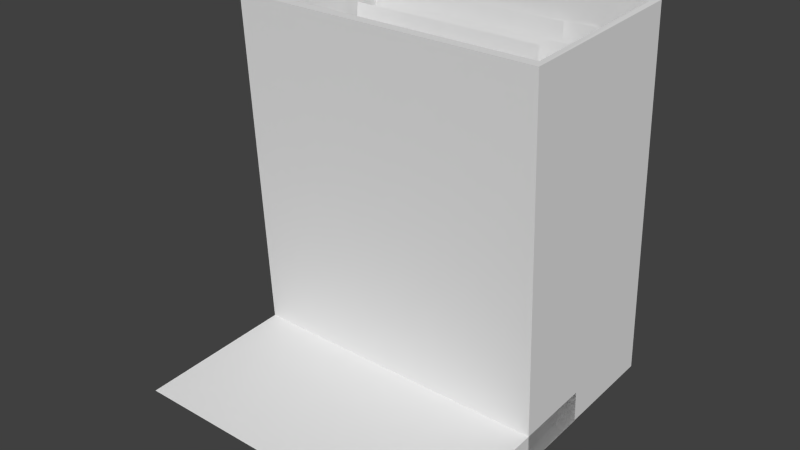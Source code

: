 # Source: mailbox.blend  (saved by Blender 2.71.0; exported with 4.5.12 LTS)
import bpy
from mathutils import Matrix  # noqa: F401  (used for matrix-valued properties, if any)

bpy.ops.wm.read_factory_settings(use_empty=True)
scene = bpy.context.scene
scene.name = 'Scene'

# ---- collections
col_collection_1 = bpy.data.collections.new('Collection 1'); scene.collection.children.link(col_collection_1)

# ---- materials (node trees are filled in below, after node groups)
mat_material = bpy.data.materials.new('Material')
mat_material.alpha_threshold = 0.0
mat_material.use_transparent_shadow = False
mat_material.roughness = 0.5
mat_material.line_color = (0.0, 0.0, 0.0, 1.0)

# ---- material node trees

# ---- world
world_world = bpy.data.worlds.new('World'); scene.world = world_world
world_world.color = (0.05088, 0.05088, 0.05088)
world_world.use_sun_shadow = False
world_world.sun_shadow_jitter_overblur = 0.0
world_world.cycles.sampling_method = 'MANUAL'
world_world.cycles.sample_map_resolution = 256

# ---- meshes
me_cube_001 = bpy.data.meshes.new('Cube.001')
me_cube_001.from_pydata([(1.0, -0.002042, -0.003497), (1.0, -1.738, -0.09851), (-1.0, -1.738, -0.09851), (-1.0, -0.002041, -0.003497), (1.0, -0.01905, 0.3073), (1.0, -1.755, 0.2123), (-1.0, -1.755, 0.2123), (-1.0, -0.01905, 0.3073), (1.0, -1.986, -0.1121), (-1.0, -1.986, -0.1121), (1.0, -2.255, 0.1849), (-1.0, -2.255, 0.1849), (-0.5113, 0.08121, 0.01359), (-0.8221, 0.08121, 0.01359), (0.5113, 0.08121, 0.01359), (0.8221, 0.08121, 0.01359), (0.5113, 0.07954, -0.003297), (0.8221, 0.07954, -0.003297), (0.5113, 0.07462, -0.01954), (0.8221, 0.07462, -0.01954), (0.5113, 0.06662, -0.0345), (0.8221, 0.06662, -0.0345), (0.5113, 0.05585, -0.04762), (0.8221, 0.05585, -0.04762), (0.5113, 0.04273, -0.05839), (0.8221, 0.04273, -0.05839), (0.5113, 0.02777, -0.06639), (0.8221, 0.02777, -0.06639), (0.5113, 0.01153, -0.07131), (0.8221, 0.01153, -0.07131), (0.5113, -0.005361, -0.07298), (0.8221, -0.005361, -0.07298), (0.5113, -0.02225, -0.07131), (0.8221, -0.02225, -0.07131), (0.5113, -0.03849, -0.06639), (0.8221, -0.03849, -0.06639), (0.5113, -0.05346, -0.05839), (0.8221, -0.05346, -0.05839), (0.5113, -0.06657, -0.04762), (0.8221, -0.06657, -0.04762), (0.5113, -0.07734, -0.0345), (0.8221, -0.07734, -0.0345), (0.5113, -0.08534, -0.01954), (0.8221, -0.08534, -0.01954), (0.5113, -0.09027, -0.003297), (0.8221, -0.09027, -0.003297), (0.5113, -0.09193, 0.01359), (0.8221, -0.09193, 0.01359), (0.5113, -0.09027, 0.03048), (0.8221, -0.09027, 0.03048), (0.5113, -0.08534, 0.04672), (0.8221, -0.08534, 0.04672), (0.5113, -0.07734, 0.06169), (0.8221, -0.07734, 0.06169), (0.5113, -0.06657, 0.0748), (0.8221, -0.06657, 0.0748), (0.5113, -0.05346, 0.08557), (0.8221, -0.05346, 0.08557), (0.5113, -0.03849, 0.09357), (0.8221, -0.03849, 0.09357), (0.5113, -0.02225, 0.0985), (0.8221, -0.02225, 0.0985), (0.5113, -0.005361, 0.1002), (0.8221, -0.005361, 0.1002), (0.5113, 0.01153, 0.0985), (0.8221, 0.01153, 0.0985), (0.5113, 0.02777, 0.09357), (0.8221, 0.02777, 0.09357), (0.5113, 0.04273, 0.08557), (0.8221, 0.04273, 0.08557), (0.5113, 0.05585, 0.0748), (0.8221, 0.05585, 0.0748), (0.5113, 0.06662, 0.06169), (0.8221, 0.06662, 0.06169), (0.5113, 0.07462, 0.04672), (0.8221, 0.07462, 0.04672), (0.5113, 0.07954, 0.03048), (0.8221, 0.07954, 0.03048), (-0.8221, 0.07954, -0.003297), (-0.5113, 0.07954, -0.003297), (-0.8221, 0.07462, -0.01954), (-0.5113, 0.07462, -0.01954), (-0.8221, 0.06662, -0.0345), (-0.5113, 0.06662, -0.0345), (-0.8221, 0.05585, -0.04762), (-0.5113, 0.05585, -0.04762), (-0.8221, 0.04273, -0.05839), (-0.5113, 0.04273, -0.05839), (-0.8221, 0.02777, -0.06639), (-0.5113, 0.02777, -0.06639), (-0.8221, 0.01153, -0.07131), (-0.5113, 0.01153, -0.07131), (-0.8221, -0.005361, -0.07298), (-0.5113, -0.005361, -0.07298), (-0.8221, -0.02225, -0.07131), (-0.5113, -0.02225, -0.07131), (-0.8221, -0.03849, -0.06639), (-0.5113, -0.03849, -0.06639), (-0.8221, -0.05346, -0.05839), (-0.5113, -0.05346, -0.05839), (-0.8221, -0.06657, -0.04762), (-0.5113, -0.06657, -0.04762), (-0.8221, -0.07734, -0.0345), (-0.5113, -0.07734, -0.0345), (-0.8221, -0.08534, -0.01954), (-0.5113, -0.08534, -0.01954), (-0.8221, -0.09027, -0.003297), (-0.5113, -0.09027, -0.003297), (-0.8221, -0.09193, 0.01359), (-0.5113, -0.09193, 0.01359), (-0.8221, -0.09027, 0.03048), (-0.5113, -0.09027, 0.03048), (-0.8221, -0.08534, 0.04672), (-0.5113, -0.08534, 0.04672), (-0.8221, -0.07734, 0.06169), (-0.5113, -0.07734, 0.06169), (-0.8221, -0.06657, 0.0748), (-0.5113, -0.06657, 0.0748), (-0.8221, -0.05346, 0.08557), (-0.5113, -0.05346, 0.08557), (-0.8221, -0.03849, 0.09357), (-0.5113, -0.03849, 0.09357), (-0.8221, -0.02225, 0.0985), (-0.5113, -0.02225, 0.0985), (-0.8221, -0.005361, 0.1002), (-0.5113, -0.005361, 0.1002), (-0.8221, 0.01153, 0.0985), (-0.5113, 0.01153, 0.0985), (-0.8221, 0.02777, 0.09357), (-0.5113, 0.02777, 0.09357), (-0.8221, 0.04273, 0.08557), (-0.5113, 0.04273, 0.08557), (-0.8221, 0.05585, 0.0748), (-0.5113, 0.05585, 0.0748), (-0.8221, 0.06662, 0.06169), (-0.5113, 0.06662, 0.06169), (-0.8221, 0.07462, 0.04672), (-0.5113, 0.07462, 0.04672), (-0.8221, 0.07954, 0.03048), (-0.5113, 0.07954, 0.03048)], [], [(3, 2, 6, 7), (3, 0, 2), (2, 0, 1), (4, 7, 6, 5), (1, 5, 10, 8), (0, 3, 7, 4), (1, 0, 4, 5), (9, 8, 10, 11), (6, 2, 9, 11), (5, 6, 11, 10), (2, 1, 8, 9), (134, 135, 137, 136), (14, 15, 17, 16), (132, 133, 135, 134), (16, 17, 19, 18), (130, 131, 133, 132), (18, 19, 21, 20), (128, 129, 131, 130), (20, 21, 23, 22), (126, 127, 129, 128), (22, 23, 25, 24), (124, 125, 127, 126), (24, 25, 27, 26), (122, 123, 125, 124), (26, 27, 29, 28), (120, 121, 123, 122), (28, 29, 31, 30), (118, 119, 121, 120), (30, 31, 33, 32), (116, 117, 119, 118), (32, 33, 35, 34), (114, 115, 117, 116), (34, 35, 37, 36), (112, 113, 115, 114), (36, 37, 39, 38), (110, 111, 113, 112), (38, 39, 41, 40), (108, 109, 111, 110), (40, 41, 43, 42), (106, 107, 109, 108), (42, 43, 45, 44), (104, 105, 107, 106), (44, 45, 47, 46), (102, 103, 105, 104), (46, 47, 49, 48), (100, 101, 103, 102), (48, 49, 51, 50), (98, 99, 101, 100), (50, 51, 53, 52), (96, 97, 99, 98), (52, 53, 55, 54), (94, 95, 97, 96), (54, 55, 57, 56), (92, 93, 95, 94), (56, 57, 59, 58), (90, 91, 93, 92), (58, 59, 61, 60), (88, 89, 91, 90), (60, 61, 63, 62), (86, 87, 89, 88), (62, 63, 65, 64), (84, 85, 87, 86), (64, 65, 67, 66), (82, 83, 85, 84), (66, 67, 69, 68), (13, 78, 80, 82, 84, 86, 88, 90, 92, 94, 96, 98, 100, 102, 104, 106, 108, 110, 112, 114, 116, 118, 120, 122, 124, 126, 128, 130, 132, 134, 136, 138), (80, 81, 83, 82), (68, 69, 71, 70), (136, 137, 139, 138), (78, 79, 81, 80), (70, 71, 73, 72), (138, 139, 12, 13), (13, 12, 79, 78), (72, 73, 75, 74), (17, 15, 77, 75, 73, 71, 69, 67, 65, 63, 61, 59, 57, 55, 53, 51, 49, 47, 45, 43, 41, 39, 37, 35, 33, 31, 29, 27, 25, 23, 21, 19), (76, 77, 15, 14), (74, 75, 77, 76), (79, 12, 139, 137, 135, 133, 131, 129, 127, 125, 123, 121, 119, 117, 115, 113, 111, 109, 107, 105, 103, 101, 99, 97, 95, 93, 91, 89, 87, 85, 83, 81), (14, 16, 18, 20, 22, 24, 26, 28, 30, 32, 34, 36, 38, 40, 42, 44, 46, 48, 50, 52, 54, 56, 58, 60, 62, 64, 66, 68, 70, 72, 74, 76)])
_ca = me_cube_001.color_attributes.new('Col', 'BYTE_COLOR', 'CORNER')
_ca.data.foreach_set('color', [0.3419, 0.1095, 0.0137, 1.0, 0.3419, 0.1095, 0.0137, 1.0, 0.3419, 0.1095, 0.0137, 1.0, 0.3419, 0.1095, 0.0137, 1.0, 0.3419, 0.1095, 0.0137, 1.0, 0.2623, 0.07036, 0.01229, 1.0, 0.2623, 0.07036, 0.01229, 1.0, 0.2623, 0.07036, 0.01229, 1.0, 0.2623, 0.07227, 0.01298, 1.0, 0.3419, 0.1095, 0.0137, 1.0, 0.3419, 0.1095, 0.0137, 1.0, 0.3419, 0.1095, 0.0137, 1.0, 0.3419, 0.1095, 0.0137, 1.0, 0.3419, 0.1095, 0.0137, 1.0, 0.3419, 0.1095, 0.0137, 1.0, 0.3419, 0.1095, 0.0137, 1.0, 0.3419, 0.1095, 0.0137, 1.0, 0.3419, 0.1095, 0.0137, 1.0, 0.2623, 0.07036, 0.01229, 1.0, 0.3419, 0.1095, 0.0137, 1.0, 0.3419, 0.1095, 0.0137, 1.0, 0.2918, 0.08438, 0.01298, 1.0, 0.3419, 0.1095, 0.0137, 1.0, 0.2623, 0.07036, 0.01229, 1.0, 0.2918, 0.08438, 0.01298, 1.0, 0.3419, 0.1095, 0.0137, 1.0, 0.2664, 0.07227, 0.01229, 1.0, 0.3419, 0.1095, 0.0137, 1.0, 0.3419, 0.1095, 0.0137, 1.0, 0.3419, 0.1095, 0.0137, 1.0, 0.3419, 0.1095, 0.0137, 1.0, 0.3419, 0.1095, 0.0137, 1.0, 0.3419, 0.1095, 0.0137, 1.0, 0.3419, 0.1095, 0.0137, 1.0, 0.3419, 0.1095, 0.0137, 1.0, 0.3419, 0.1095, 0.0137, 1.0, 0.3419, 0.1095, 0.0137, 1.0, 0.3419, 0.1095, 0.0137, 1.0, 0.2623, 0.07036, 0.01229, 1.0, 0.3419, 0.1095, 0.0137, 1.0, 0.3419, 0.1095, 0.0137, 1.0, 0.2664, 0.07227, 0.01229, 1.0, 0.9473, 1.0, 0.8879, 1.0, 0.9473, 1.0, 0.8879, 1.0, 0.9473, 1.0, 0.8879, 1.0, 0.9473, 1.0, 0.8879, 1.0, 0.9473, 1.0, 0.8879, 1.0, 0.8963, 0.9216, 0.7991, 1.0, 0.9047, 0.9301, 0.8148, 1.0, 0.9473, 1.0, 0.8879, 1.0, 0.9473, 1.0, 0.8879, 1.0, 0.9473, 1.0, 0.8879, 1.0, 0.9473, 1.0, 0.8879, 1.0, 0.9473, 1.0, 0.8879, 1.0, 0.9473, 1.0, 0.8879, 1.0, 0.9047, 0.9301, 0.8148, 1.0, 0.9131, 0.9387, 0.8228, 1.0, 0.9473, 1.0, 0.8879, 1.0, 0.9473, 1.0, 0.8879, 1.0, 0.9473, 1.0, 0.8879, 1.0, 0.9473, 1.0, 0.8879, 1.0, 0.9473, 1.0, 0.8879, 1.0, 0.9473, 1.0, 0.8879, 1.0, 0.9131, 0.9387, 0.8228, 1.0, 0.9131, 0.9473, 0.8228, 1.0, 0.9473, 1.0, 0.8879, 1.0, 0.9473, 1.0, 0.8879, 1.0, 0.9387, 0.9911, 0.8796, 1.0, 0.9387, 0.9911, 0.8796, 1.0, 0.9473, 1.0, 0.8879, 1.0, 0.9473, 1.0, 0.8879, 1.0, 0.9131, 0.9473, 0.8228, 1.0, 0.9216, 0.9473, 0.8308, 1.0, 0.9473, 1.0, 0.8879, 1.0, 0.7605, 0.6654, 0.4969, 1.0, 0.7157, 0.6038, 0.4287, 1.0, 0.8148, 0.7682, 0.624, 1.0, 0.7084, 0.5776, 0.4125, 1.0, 0.9473, 1.0, 0.8879, 1.0, 0.9216, 0.9473, 0.8308, 1.0, 0.9216, 0.9473, 0.8308, 1.0, 0.9473, 1.0, 0.8879, 1.0, 0.807, 0.7529, 0.6038, 1.0, 0.6038, 0.4342, 0.2582, 1.0, 0.7157, 0.6038, 0.4287, 1.0, 0.7605, 0.6654, 0.4969, 1.0, 0.9473, 1.0, 0.8879, 1.0, 0.9216, 0.9473, 0.8308, 1.0, 0.9216, 0.9473, 0.8308, 1.0, 0.9473, 1.0, 0.8879, 1.0, 0.8632, 0.8469, 0.7084, 1.0, 0.5271, 0.314, 0.1529, 1.0, 0.6038, 0.4342, 0.2582, 1.0, 0.807, 0.7529, 0.6038, 1.0, 0.9473, 1.0, 0.8879, 1.0, 0.9047, 0.9131, 0.7913, 1.0, 0.8963, 0.9131, 0.7913, 1.0, 0.9473, 1.0, 0.8879, 1.0, 1.0, 1.0, 1.0, 1.0, 1.0, 1.0, 1.0, 1.0, 1.0, 1.0, 1.0, 1.0, 1.0, 1.0, 1.0, 1.0, 0.9473, 1.0, 0.8879, 1.0, 0.8963, 0.9131, 0.7913, 1.0, 0.9047, 0.9131, 0.7991, 1.0, 0.9473, 1.0, 0.8879, 1.0, 1.0, 1.0, 1.0, 1.0, 1.0, 1.0, 1.0, 1.0, 1.0, 1.0, 1.0, 1.0, 1.0, 1.0, 1.0, 1.0, 1.0, 1.0, 1.0, 1.0, 0.956, 0.9387, 0.9216, 1.0, 0.956, 0.9301, 0.9131, 1.0, 1.0, 1.0, 1.0, 1.0, 1.0, 1.0, 1.0, 1.0, 1.0, 1.0, 1.0, 1.0, 1.0, 1.0, 1.0, 1.0, 1.0, 1.0, 1.0, 1.0, 1.0, 1.0, 1.0, 1.0, 0.956, 0.9301, 0.9131, 1.0, 0.9473, 0.9216, 0.8963, 1.0, 1.0, 1.0, 1.0, 1.0, 1.0, 1.0, 1.0, 1.0, 1.0, 1.0, 1.0, 1.0, 1.0, 1.0, 1.0, 1.0, 1.0, 1.0, 1.0, 1.0, 1.0, 1.0, 1.0, 1.0, 0.9473, 0.9216, 0.8963, 1.0, 0.9387, 0.9047, 0.8796, 1.0, 1.0, 1.0, 1.0, 1.0, 1.0, 1.0, 1.0, 1.0, 1.0, 1.0, 1.0, 1.0, 1.0, 1.0, 1.0, 1.0, 1.0, 1.0, 1.0, 1.0, 1.0, 1.0, 1.0, 1.0, 0.9387, 0.9047, 0.8796, 1.0, 0.9216, 0.8879, 0.855, 1.0, 1.0, 1.0, 1.0, 1.0, 1.0, 1.0, 1.0, 1.0, 1.0, 1.0, 1.0, 1.0, 1.0, 1.0, 1.0, 1.0, 1.0, 1.0, 1.0, 1.0, 1.0, 1.0, 1.0, 1.0, 1.0, 1.0, 1.0, 1.0, 1.0, 1.0, 1.0, 1.0, 1.0, 1.0, 1.0, 1.0, 1.0, 1.0, 1.0, 1.0, 1.0, 1.0, 1.0, 1.0, 1.0, 1.0, 1.0, 1.0, 1.0, 1.0, 1.0, 1.0, 1.0, 1.0, 1.0, 1.0, 1.0, 1.0, 1.0, 1.0, 1.0, 1.0, 1.0, 1.0, 1.0, 1.0, 1.0, 1.0, 1.0, 1.0, 1.0, 1.0, 1.0, 1.0, 1.0, 1.0, 1.0, 1.0, 1.0, 1.0, 1.0, 1.0, 1.0, 1.0, 1.0, 1.0, 1.0, 1.0, 1.0, 1.0, 1.0, 1.0, 1.0, 1.0, 1.0, 1.0, 1.0, 1.0, 1.0, 1.0, 1.0, 1.0, 1.0, 1.0, 1.0, 1.0, 1.0, 1.0, 1.0, 1.0, 1.0, 1.0, 1.0, 1.0, 1.0, 1.0, 1.0, 1.0, 1.0, 1.0, 1.0, 1.0, 1.0, 1.0, 1.0, 1.0, 1.0, 1.0, 1.0, 1.0, 1.0, 1.0, 1.0, 1.0, 1.0, 1.0, 1.0, 1.0, 1.0, 1.0, 1.0, 1.0, 1.0, 1.0, 1.0, 1.0, 1.0, 1.0, 1.0, 1.0, 1.0, 1.0, 1.0, 1.0, 1.0, 1.0, 1.0, 1.0, 1.0, 1.0, 1.0, 1.0, 1.0, 1.0, 1.0, 1.0, 1.0, 1.0, 1.0, 1.0, 1.0, 1.0, 1.0, 1.0, 1.0, 1.0, 1.0, 1.0, 1.0, 1.0, 1.0, 1.0, 1.0, 1.0, 1.0, 1.0, 1.0, 1.0, 1.0, 1.0, 1.0, 1.0, 1.0, 1.0, 1.0, 1.0, 1.0, 1.0, 1.0, 1.0, 1.0, 1.0, 1.0, 1.0, 1.0, 1.0, 1.0, 1.0, 1.0, 1.0, 1.0, 1.0, 1.0, 1.0, 1.0, 1.0, 1.0, 1.0, 1.0, 1.0, 1.0, 1.0, 1.0, 1.0, 1.0, 1.0, 1.0, 1.0, 1.0, 1.0, 1.0, 1.0, 1.0, 1.0, 1.0, 1.0, 1.0, 1.0, 1.0, 1.0, 1.0, 1.0, 1.0, 1.0, 1.0, 1.0, 1.0, 1.0, 1.0, 1.0, 1.0, 1.0, 1.0, 1.0, 1.0, 1.0, 1.0, 1.0, 1.0, 1.0, 1.0, 1.0, 1.0, 1.0, 1.0, 1.0, 1.0, 1.0, 1.0, 1.0, 1.0, 1.0, 1.0, 1.0, 1.0, 1.0, 1.0, 1.0, 1.0, 1.0, 1.0, 1.0, 1.0, 1.0, 1.0, 1.0, 1.0, 1.0, 1.0, 1.0, 1.0, 1.0, 1.0, 1.0, 1.0, 1.0, 1.0, 1.0, 1.0, 1.0, 1.0, 1.0, 1.0, 1.0, 1.0, 1.0, 1.0, 1.0, 1.0, 1.0, 1.0, 1.0, 1.0, 1.0, 1.0, 1.0, 1.0, 1.0, 1.0, 1.0, 1.0, 1.0, 1.0, 1.0, 0.9473, 1.0, 0.8879, 1.0, 0.9473, 1.0, 0.8879, 1.0, 0.9473, 1.0, 0.8879, 1.0, 0.9473, 1.0, 0.8879, 1.0, 1.0, 1.0, 1.0, 1.0, 1.0, 1.0, 1.0, 1.0, 1.0, 1.0, 1.0, 1.0, 1.0, 1.0, 1.0, 1.0, 0.9473, 1.0, 0.8879, 1.0, 0.9473, 1.0, 0.8879, 1.0, 0.9473, 1.0, 0.8879, 1.0, 0.9473, 1.0, 0.8879, 1.0, 0.9047, 0.9216, 0.7991, 1.0, 0.9473, 1.0, 0.8879, 1.0, 0.9473, 1.0, 0.8879, 1.0, 0.9047, 0.9301, 0.807, 1.0, 0.9473, 1.0, 0.8879, 1.0, 0.9473, 1.0, 0.8879, 1.0, 0.9473, 1.0, 0.8879, 1.0, 0.9473, 1.0, 0.8879, 1.0, 0.9047, 0.9301, 0.807, 1.0, 0.9473, 1.0, 0.8879, 1.0, 0.9473, 1.0, 0.8879, 1.0, 0.9301, 0.956, 0.8308, 1.0, 0.9473, 1.0, 0.8879, 1.0, 0.9473, 1.0, 0.8879, 1.0, 0.9473, 1.0, 0.8879, 1.0, 0.9473, 1.0, 0.8879, 1.0, 0.9301, 0.956, 0.8308, 1.0, 0.9473, 1.0, 0.8879, 1.0, 0.9473, 1.0, 0.8879, 1.0, 0.9387, 0.9734, 0.8632, 1.0, 0.9473, 1.0, 0.8879, 1.0, 0.9473, 1.0, 0.8879, 1.0, 0.9473, 1.0, 0.8879, 1.0, 0.9473, 1.0, 0.8879, 1.0, 0.9387, 0.9734, 0.8632, 1.0, 0.9473, 1.0, 0.8879, 1.0, 0.9473, 1.0, 0.8879, 1.0, 0.9473, 0.9911, 0.8796, 1.0, 0.9473, 1.0, 0.8879, 1.0, 0.9473, 1.0, 0.8879, 1.0, 0.9473, 1.0, 0.8879, 1.0, 0.9473, 1.0, 0.8879, 1.0, 0.9473, 1.0, 0.8879, 1.0, 0.9473, 1.0, 0.8879, 1.0, 0.9473, 1.0, 0.8879, 1.0, 0.9473, 0.9911, 0.8796, 1.0, 0.9387, 0.9823, 0.8714, 1.0, 0.9301, 0.9734, 0.855, 1.0, 0.9216, 0.956, 0.8388, 1.0, 0.9216, 0.956, 0.8308, 1.0, 0.9216, 0.956, 0.8388, 1.0, 0.9301, 0.9647, 0.8469, 1.0, 0.9387, 0.9823, 0.8632, 1.0, 0.9387, 0.9911, 0.8714, 1.0, 0.9473, 0.9911, 0.8796, 1.0, 0.9473, 1.0, 0.8796, 1.0, 0.9473, 1.0, 0.8879, 1.0, 0.9473, 1.0, 0.8879, 1.0, 0.9473, 1.0, 0.8879, 1.0, 0.9473, 1.0, 0.8879, 1.0, 0.9473, 1.0, 0.8879, 1.0, 0.9473, 1.0, 0.8879, 1.0, 0.9473, 0.9911, 0.8796, 1.0, 0.9473, 0.9911, 0.8796, 1.0, 0.9473, 0.9911, 0.8796, 1.0, 0.9473, 1.0, 0.8879, 1.0, 0.9473, 1.0, 0.8879, 1.0, 0.9473, 1.0, 0.8879, 1.0, 0.9473, 1.0, 0.8879, 1.0, 0.9473, 1.0, 0.8879, 1.0, 0.9473, 1.0, 0.8879, 1.0, 0.9473, 1.0, 0.8879, 1.0, 0.9473, 1.0, 0.8879, 1.0, 0.9473, 1.0, 0.8879, 1.0, 0.9473, 1.0, 0.8879, 1.0, 0.9473, 1.0, 0.8879, 1.0, 0.9473, 1.0, 0.8879, 1.0, 0.9473, 1.0, 0.8879, 1.0, 0.9473, 1.0, 0.8879, 1.0, 0.9473, 1.0, 0.8879, 1.0, 0.9473, 1.0, 0.8879, 1.0, 0.9473, 1.0, 0.8879, 1.0, 0.9473, 1.0, 0.8879, 1.0, 0.9473, 1.0, 0.8879, 1.0, 0.9473, 1.0, 0.8879, 1.0, 0.9473, 1.0, 0.8879, 1.0, 0.9473, 1.0, 0.8879, 1.0, 0.9473, 1.0, 0.8879, 1.0, 0.9473, 1.0, 0.8879, 1.0, 0.9473, 1.0, 0.8879, 1.0, 0.9473, 1.0, 0.8879, 1.0, 0.9473, 1.0, 0.8879, 1.0, 0.9473, 1.0, 0.8879, 1.0, 0.9473, 1.0, 0.8879, 1.0, 0.9473, 1.0, 0.8879, 1.0, 0.9473, 1.0, 0.8879, 1.0, 0.9473, 1.0, 0.8879, 1.0, 0.9473, 1.0, 0.8879, 1.0, 0.9473, 1.0, 0.8879, 1.0, 0.9473, 1.0, 0.8879, 1.0, 0.9473, 1.0, 0.8879, 1.0, 0.9473, 1.0, 0.8879, 1.0, 0.9047, 0.9301, 0.8148, 1.0, 0.8963, 0.9216, 0.7991, 1.0, 0.8879, 0.9047, 0.7835, 1.0, 0.8714, 0.8796, 0.7529, 1.0, 0.855, 0.8469, 0.7157, 1.0, 0.8308, 0.807, 0.6724, 1.0, 0.7991, 0.7529, 0.624, 1.0, 0.7605, 0.7011, 0.5647, 1.0, 0.7231, 0.6376, 0.5029, 1.0, 0.6867, 0.5841, 0.4452, 1.0, 0.6584, 0.5395, 0.3968, 1.0, 0.6376, 0.5089, 0.3712, 1.0, 0.6308, 0.4969, 0.3613, 1.0, 0.6445, 0.5149, 0.3763, 1.0, 0.6724, 0.552, 0.4125, 1.0, 0.7011, 0.6038, 0.4678, 1.0, 0.7379, 0.6654, 0.5271, 1.0, 0.7758, 0.7157, 0.5841, 1.0, 0.807, 0.7682, 0.6376, 1.0, 0.8388, 0.8228, 0.6939, 1.0, 0.8632, 0.855, 0.7305, 1.0, 0.8796, 0.8879, 0.7605, 1.0, 0.8879, 0.8963, 0.7758, 1.0, 0.8879, 0.9131, 0.7835, 1.0, 0.8963, 0.9047, 0.7835, 1.0, 0.8963, 0.9047, 0.7758, 1.0, 0.8963, 0.9131, 0.7835, 1.0, 0.9047, 0.9301, 0.807, 1.0, 0.9216, 0.9387, 0.8228, 1.0, 0.9216, 0.9473, 0.8308, 1.0, 0.9131, 0.9473, 0.8228, 1.0, 0.9131, 0.9387, 0.8228, 1.0, 0.9473, 1.0, 0.8879, 1.0, 0.8879, 0.9047, 0.7835, 1.0, 0.8963, 0.9216, 0.7991, 1.0, 0.9473, 1.0, 0.8879, 1.0, 0.9473, 1.0, 0.8879, 1.0, 0.8714, 0.8796, 0.7529, 1.0, 0.8879, 0.9047, 0.7835, 1.0, 0.9473, 1.0, 0.8879, 1.0, 0.9473, 1.0, 0.8879, 1.0, 0.9473, 1.0, 0.8879, 1.0, 0.9473, 1.0, 0.8879, 1.0, 0.9473, 1.0, 0.8879, 1.0, 0.9473, 1.0, 0.8879, 1.0, 0.9473, 1.0, 0.8879, 1.0, 0.9387, 0.9911, 0.8796, 1.0, 0.9387, 0.9911, 0.8796, 1.0, 0.9473, 0.9911, 0.8796, 1.0, 0.9473, 1.0, 0.8796, 1.0, 0.9473, 1.0, 0.8879, 1.0, 0.9473, 1.0, 0.8879, 1.0, 0.9473, 1.0, 0.8879, 1.0, 0.9473, 1.0, 0.8879, 1.0, 0.9473, 1.0, 0.8879, 1.0, 0.9473, 1.0, 0.8879, 1.0, 0.9473, 1.0, 0.8879, 1.0, 0.9473, 1.0, 0.8879, 1.0, 0.9473, 1.0, 0.8879, 1.0, 0.9473, 1.0, 0.8879, 1.0, 0.9473, 1.0, 0.8879, 1.0, 0.9473, 1.0, 0.8879, 1.0, 0.9473, 1.0, 0.8879, 1.0, 0.9473, 1.0, 0.8879, 1.0, 0.9473, 1.0, 0.8879, 1.0, 0.9473, 1.0, 0.8879, 1.0, 0.9473, 1.0, 0.8879, 1.0, 0.9473, 1.0, 0.8879, 1.0, 0.9473, 1.0, 0.8879, 1.0, 0.9473, 1.0, 0.8879, 1.0, 0.9473, 1.0, 0.8879, 1.0, 0.9473, 1.0, 0.8879, 1.0, 0.9473, 1.0, 0.8879, 1.0, 0.9473, 1.0, 0.8879, 1.0, 0.9473, 1.0, 0.8879, 1.0, 0.9473, 1.0, 0.8879, 1.0, 0.9473, 1.0, 0.8879, 1.0, 0.9473, 1.0, 0.8879, 1.0, 0.9473, 1.0, 0.8879, 1.0, 0.9473, 1.0, 0.8879, 1.0, 0.9473, 1.0, 0.8879, 1.0, 0.9473, 1.0, 0.8879, 1.0, 0.9473, 1.0, 0.8879, 1.0, 0.9473, 1.0, 0.8879, 1.0, 0.9473, 1.0, 0.8879, 1.0, 0.9473, 1.0, 0.8879, 1.0, 0.9473, 1.0, 0.8879, 1.0, 0.9473, 1.0, 0.8879, 1.0, 0.9473, 1.0, 0.8879, 1.0, 0.9473, 1.0, 0.8879, 1.0, 0.9473, 1.0, 0.8879, 1.0, 0.9473, 1.0, 0.8879, 1.0, 0.9473, 1.0, 0.8879, 1.0, 0.9473, 1.0, 0.8879, 1.0, 0.9473, 1.0, 0.8879, 1.0, 0.9473, 1.0, 0.8879, 1.0, 0.9473, 1.0, 0.8879, 1.0, 0.9473, 1.0, 0.8879, 1.0, 0.9473, 1.0, 0.8879, 1.0, 0.9473, 1.0, 0.8879, 1.0, 0.9473, 1.0, 0.8879, 1.0, 0.9473, 1.0, 0.8879, 1.0, 0.9473, 1.0, 0.8879, 1.0, 0.9473, 1.0, 0.8879, 1.0])
me_cube_001.materials.append(mat_material)
me_cube_001.use_remesh_preserve_volume = False
me_cube_001.use_remesh_preserve_attributes = False
me_cube_001.use_mirror_vertex_groups = False
me_cube_001.update()
me_cube = bpy.data.meshes.new('Cube')
me_cube.from_pydata([(1.0, 0.9985, 0.05465), (1.0, -0.7374, -0.04036), (-1.0, -0.7374, -0.04036), (-1.0, 0.9985, 0.05465), (1.0, 0.8025, 3.637), (1.0, -0.9335, 3.541), (-1.0, -0.9335, 3.541), (-1.0, 0.8025, 3.637), (0.9605, 0.7118, 3.634), (0.9605, -0.8428, 3.544), (-0.9605, -0.8428, 3.544), (-0.9605, 0.7118, 3.634), (0.9605, 0.9052, 0.2772), (0.9605, -0.6494, 0.1876), (-0.9605, -0.6494, 0.1876), (-0.9605, 0.9052, 0.2772), (-0.6667, 0.6953, 0.07983), (0.6667, 0.6953, 0.07983), (-0.6667, 0.6953, 3.338), (0.6667, 0.6953, 3.338), (-0.8422, 0.4774, 0.0972), (0.4911, 0.4774, 0.0972), (-0.8422, 0.6118, 3.355), (0.4911, 0.6118, 3.355), (-0.7086, 0.3531, -0.06775), (0.6247, 0.3531, -0.06775), (-0.7086, 0.5607, 3.19), (0.6247, 0.5607, 3.19), (-0.8841, 0.1353, -0.05038), (0.4492, 0.1353, -0.05038), (-0.8841, 0.3507, 3.208), (0.4492, 0.3507, 3.208), (-0.7164, 0.04325, -0.224), (0.617, 0.04325, -0.224), (-0.7164, 0.2324, 3.034), (0.617, 0.2324, 3.034)], [], [(0, 1, 2, 3), (0, 4, 5, 1), (1, 5, 6, 2), (2, 6, 7, 3), (4, 0, 3, 7), (6, 5, 9, 10), (7, 6, 10, 11), (10, 9, 13, 14), (11, 10, 14, 15), (4, 7, 11, 8), (5, 4, 8, 9), (14, 13, 12), (15, 14, 12), (8, 11, 15, 12), (9, 8, 12, 13), (16, 17, 19, 18), (20, 21, 23, 22), (24, 25, 27, 26), (28, 29, 31, 30), (32, 33, 35, 34)])
_ca = me_cube.color_attributes.new('Col', 'BYTE_COLOR', 'CORNER')
_ca.data.foreach_set('color', [0.3419, 0.1095, 0.0137, 1.0, 0.3419, 0.1095, 0.0137, 1.0, 0.3419, 0.1095, 0.0137, 1.0, 0.3467, 0.1119, 0.01444, 1.0, 0.3419, 0.1095, 0.0137, 1.0, 0.3419, 0.1095, 0.0137, 1.0, 0.3419, 0.1095, 0.0137, 1.0, 0.3419, 0.1095, 0.0137, 1.0, 0.3916, 0.1529, 0.03689, 1.0, 0.3564, 0.1195, 0.0185, 1.0, 0.3419, 0.1095, 0.0137, 1.0, 0.3419, 0.1095, 0.0137, 1.0, 0.3419, 0.1095, 0.0137, 1.0, 0.3419, 0.1095, 0.0137, 1.0, 0.3419, 0.1095, 0.0137, 1.0, 0.3467, 0.1119, 0.01444, 1.0, 0.3419, 0.1095, 0.0137, 1.0, 0.3419, 0.1095, 0.0137, 1.0, 0.3419, 0.1095, 0.0137, 1.0, 0.3419, 0.1095, 0.0137, 1.0, 0.3185, 0.1022, 0.0137, 1.0, 0.3005, 0.1022, 0.01764, 1.0, 0.1274, 0.04374, 0.0137, 1.0, 0.09306, 0.03071, 0.01161, 1.0, 0.314, 0.1022, 0.0137, 1.0, 0.3185, 0.1022, 0.0137, 1.0, 0.09306, 0.03071, 0.01161, 1.0, 0.0999, 0.03434, 0.01161, 1.0, 0.09306, 0.03071, 0.01161, 1.0, 0.1274, 0.04374, 0.0137, 1.0, 0.004025, 0.002125, 0.001821, 1.0, 0.01033, 0.004777, 0.003347, 1.0, 0.0999, 0.03434, 0.01161, 1.0, 0.09306, 0.03071, 0.01161, 1.0, 0.01033, 0.004777, 0.003347, 1.0, 0.006049, 0.003035, 0.002428, 1.0, 0.2623, 0.08438, 0.01298, 1.0, 0.314, 0.1022, 0.0137, 1.0, 0.0999, 0.03434, 0.01161, 1.0, 0.09759, 0.0331, 0.01033, 1.0, 0.2874, 0.09306, 0.01298, 1.0, 0.2623, 0.08438, 0.01298, 1.0, 0.09759, 0.0331, 0.01033, 1.0, 0.1248, 0.04092, 0.01161, 1.0, 0.01033, 0.004777, 0.003347, 1.0, 0.004025, 0.002125, 0.001821, 1.0, 0.0137, 0.005605, 0.004777, 1.0, 0.006049, 0.003035, 0.002428, 1.0, 0.01033, 0.004777, 0.003677, 1.0, 0.0137, 0.005605, 0.004777, 1.0, 0.09759, 0.0331, 0.01033, 1.0, 0.0999, 0.03434, 0.01161, 1.0, 0.006049, 0.003035, 0.002428, 1.0, 0.0137, 0.005605, 0.004777, 1.0, 0.1248, 0.04092, 0.01161, 1.0, 0.09759, 0.0331, 0.01033, 1.0, 0.0137, 0.005605, 0.004777, 1.0, 0.004025, 0.002125, 0.001821, 1.0, 1.0, 1.0, 1.0, 1.0, 1.0, 1.0, 1.0, 1.0, 1.0, 1.0, 1.0, 1.0, 1.0, 1.0, 1.0, 1.0, 1.0, 1.0, 1.0, 1.0, 1.0, 1.0, 1.0, 1.0, 1.0, 1.0, 1.0, 1.0, 1.0, 1.0, 1.0, 1.0, 1.0, 1.0, 1.0, 1.0, 1.0, 1.0, 1.0, 1.0, 1.0, 1.0, 1.0, 1.0, 1.0, 1.0, 1.0, 1.0, 1.0, 1.0, 1.0, 1.0, 1.0, 1.0, 1.0, 1.0, 1.0, 1.0, 1.0, 1.0, 1.0, 1.0, 1.0, 1.0, 1.0, 1.0, 1.0, 1.0, 1.0, 1.0, 1.0, 1.0, 1.0, 1.0, 1.0, 1.0, 1.0, 1.0, 1.0, 1.0])
me_cube.materials.append(mat_material)
me_cube.use_remesh_preserve_volume = False
me_cube.use_remesh_preserve_attributes = False
me_cube.use_mirror_vertex_groups = False
me_cube.update()

# ---- objects
ob_cube_001 = bpy.data.objects.new('Cube.001', me_cube_001)
ob_cube = bpy.data.objects.new('Cube', me_cube)

# ---- transforms, parenting, visibility, modifiers, constraints
ob_cube_001.location = (0.0, 0.0, 0.0)
ob_cube_001.rotation_euler = (0.0, 0.0, 6.283)
ob_cube_001.scale = (1.5, 1.0, 1.0)
ob_cube_001.lock_rotations_4d = False
ob_cube_001.empty_display_type = 'ARROWS'
ob_cube_001.lineart.crease_threshold = 0.0
ob_cube.location = (0.0, 0.0, 0.0)
ob_cube.rotation_euler = (0.0, 0.0, 6.283)
ob_cube.scale = (1.5, 1.0, 1.0)
ob_cube.lock_rotations_4d = False
ob_cube.empty_display_type = 'ARROWS'
ob_cube.lineart.crease_threshold = 0.0

# ---- collection membership
col_collection_1.objects.link(ob_cube_001)
col_collection_1.objects.link(ob_cube)

# ---- scene / render settings (as saved in the file)
scene.frame_start = 1; scene.frame_end = 250; scene.frame_set(64)
scene.render.engine = 'BLENDER_EEVEE_NEXT'
scene.render.resolution_percentage = 50
scene.render.dither_intensity = 0.0
scene.cycles.use_denoising = False
scene.cycles.samples = 10
scene.cycles.sampling_pattern = 'TABULATED_SOBOL'
scene.cycles.light_sampling_threshold = 0.0
scene.cycles.use_adaptive_sampling = False
scene.cycles.use_light_tree = False
scene.cycles.blur_glossy = 0.0
scene.cycles.volume_bounces = 1
scene.cycles.pixel_filter_type = 'GAUSSIAN'
scene.cycles.sample_clamp_indirect = 0.0
scene.view_settings.view_transform = 'Standard'
bpy.context.view_layer.update()

# ---- added for rendering (the .blend has no active camera and no usable light): camera, sun
cam_auto = bpy.data.cameras.new('AutoCamera')
cam_auto.lens = 50.0
cam_auto.sensor_width = 36.0
cam_auto.clip_end = 1000.0
ob_auto_camera = bpy.data.objects.new('AutoCamera', cam_auto)
scene.collection.objects.link(ob_auto_camera)
ob_auto_camera.location = (5.43374, -7.14888, 6.05324)
ob_auto_camera.rotation_euler = (1.09748, -7.21219e-08, 0.694738)
scene.camera = ob_auto_camera
light_auto_sun = bpy.data.lights.new('AutoSun', 'SUN')
light_auto_sun.energy = 3.0
light_auto_sun.angle = 0.0523599
ob_auto_sun = bpy.data.objects.new('AutoSun', light_auto_sun)
scene.collection.objects.link(ob_auto_sun)
ob_auto_sun.rotation_euler = (0.872665, 0.174533, 0.523599)
bpy.context.view_layer.update()
